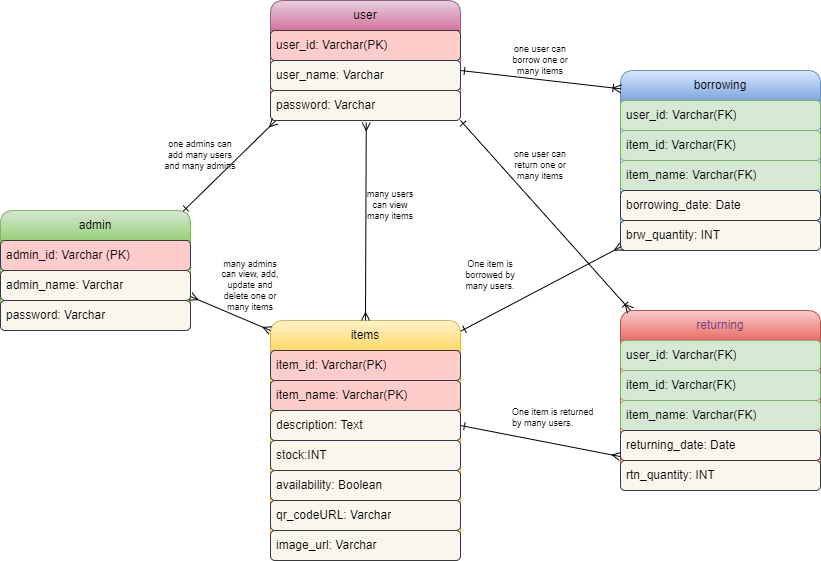

The diagram above was exported from draw.io. Its source (the exported page's mxGraphModel, read from the mxfile embedded in the PNG):
<mxGraphModel dx="1977" dy="502" grid="1" gridSize="10" guides="1" tooltips="1" connect="1" arrows="1" fold="1" page="1" pageScale="1" pageWidth="850" pageHeight="1100" math="0" shadow="0">
  <root>
    <mxCell id="0" />
    <mxCell id="1" parent="0" />
    <mxCell id="5" value="borrowing" style="swimlane;fontStyle=0;childLayout=stackLayout;horizontal=1;startSize=30;horizontalStack=0;resizeParent=1;resizeParentMax=0;resizeLast=0;collapsible=1;marginBottom=0;whiteSpace=wrap;html=1;rounded=1;fillColor=#dae8fc;strokeColor=#6c8ebf;gradientColor=#7ea6e0;" parent="1" vertex="1">
      <mxGeometry x="400" y="250" width="200" height="180" as="geometry" />
    </mxCell>
    <mxCell id="6" value="user_id: Varchar(FK)" style="text;strokeColor=#82b366;fillColor=#d5e8d4;align=left;verticalAlign=middle;spacingLeft=4;spacingRight=4;overflow=hidden;points=[[0,0.5],[1,0.5]];portConstraint=eastwest;rotatable=0;whiteSpace=wrap;html=1;rounded=1;" parent="5" vertex="1">
      <mxGeometry y="30" width="200" height="30" as="geometry" />
    </mxCell>
    <mxCell id="72" value="item_id: Varchar(FK)" style="text;strokeColor=#82b366;fillColor=#d5e8d4;align=left;verticalAlign=middle;spacingLeft=4;spacingRight=4;overflow=hidden;points=[[0,0.5],[1,0.5]];portConstraint=eastwest;rotatable=0;whiteSpace=wrap;html=1;rounded=1;" parent="5" vertex="1">
      <mxGeometry y="60" width="200" height="30" as="geometry" />
    </mxCell>
    <mxCell id="38" value="item_name: Varchar(FK)" style="text;strokeColor=#82b366;fillColor=#d5e8d4;align=left;verticalAlign=middle;spacingLeft=4;spacingRight=4;overflow=hidden;points=[[0,0.5],[1,0.5]];portConstraint=eastwest;rotatable=0;whiteSpace=wrap;html=1;rounded=1;" parent="5" vertex="1">
      <mxGeometry y="90" width="200" height="30" as="geometry" />
    </mxCell>
    <mxCell id="8" value="borrowing_date: Date" style="text;strokeColor=#36393d;fillColor=#f9f7ed;align=left;verticalAlign=middle;spacingLeft=4;spacingRight=4;overflow=hidden;points=[[0,0.5],[1,0.5]];portConstraint=eastwest;rotatable=0;whiteSpace=wrap;html=1;rounded=1;" parent="5" vertex="1">
      <mxGeometry y="120" width="200" height="30" as="geometry" />
    </mxCell>
    <mxCell id="27" value="brw_quantity: INT" style="text;strokeColor=#36393d;fillColor=#f9f7ed;align=left;verticalAlign=middle;spacingLeft=4;spacingRight=4;overflow=hidden;points=[[0,0.5],[1,0.5]];portConstraint=eastwest;rotatable=0;whiteSpace=wrap;html=1;rounded=1;" parent="5" vertex="1">
      <mxGeometry y="150" width="200" height="30" as="geometry" />
    </mxCell>
    <mxCell id="10" value="user" style="swimlane;fontStyle=0;childLayout=stackLayout;horizontal=1;startSize=30;horizontalStack=0;resizeParent=1;resizeParentMax=0;resizeLast=0;collapsible=1;marginBottom=0;whiteSpace=wrap;html=1;rounded=1;fillColor=#e6d0de;strokeColor=#996185;gradientColor=#d5739d;" parent="1" vertex="1">
      <mxGeometry x="50" y="180" width="190" height="120" as="geometry" />
    </mxCell>
    <mxCell id="11" value="user_id: Varchar(PK)" style="text;align=left;verticalAlign=middle;spacingLeft=4;spacingRight=4;overflow=hidden;points=[[0,0.5],[1,0.5]];portConstraint=eastwest;rotatable=0;whiteSpace=wrap;html=1;rounded=1;fillColor=#ffcccc;strokeColor=#36393d;" parent="10" vertex="1">
      <mxGeometry y="30" width="190" height="30" as="geometry" />
    </mxCell>
    <mxCell id="63" value="user_name: Varchar" style="text;strokeColor=#36393d;fillColor=#f9f7ed;align=left;verticalAlign=middle;spacingLeft=4;spacingRight=4;overflow=hidden;points=[[0,0.5],[1,0.5]];portConstraint=eastwest;rotatable=0;whiteSpace=wrap;html=1;rounded=1;" parent="10" vertex="1">
      <mxGeometry y="60" width="190" height="30" as="geometry" />
    </mxCell>
    <mxCell id="13" value="password: Varchar" style="text;strokeColor=#36393d;fillColor=#f9f7ed;align=left;verticalAlign=middle;spacingLeft=4;spacingRight=4;overflow=hidden;points=[[0,0.5],[1,0.5]];portConstraint=eastwest;rotatable=0;whiteSpace=wrap;html=1;rounded=1;" parent="10" vertex="1">
      <mxGeometry y="90" width="190" height="30" as="geometry" />
    </mxCell>
    <mxCell id="15" value="&lt;font color=&quot;#743b82&quot;&gt;returning&lt;/font&gt;" style="swimlane;fontStyle=0;childLayout=stackLayout;horizontal=1;startSize=30;horizontalStack=0;resizeParent=1;resizeParentMax=0;resizeLast=0;collapsible=1;marginBottom=0;whiteSpace=wrap;html=1;rounded=1;fillColor=#f8cecc;strokeColor=#b85450;gradientColor=#ea6b66;" parent="1" vertex="1">
      <mxGeometry x="400" y="490" width="200" height="180" as="geometry" />
    </mxCell>
    <mxCell id="16" value="user_id: Varchar(FK)" style="text;strokeColor=#82b366;fillColor=#d5e8d4;align=left;verticalAlign=middle;spacingLeft=4;spacingRight=4;overflow=hidden;points=[[0,0.5],[1,0.5]];portConstraint=eastwest;rotatable=0;whiteSpace=wrap;html=1;rounded=1;" parent="15" vertex="1">
      <mxGeometry y="30" width="200" height="30" as="geometry" />
    </mxCell>
    <mxCell id="71" value="item_id: Varchar(FK)" style="text;strokeColor=#82b366;fillColor=#d5e8d4;align=left;verticalAlign=middle;spacingLeft=4;spacingRight=4;overflow=hidden;points=[[0,0.5],[1,0.5]];portConstraint=eastwest;rotatable=0;whiteSpace=wrap;html=1;rounded=1;" parent="15" vertex="1">
      <mxGeometry y="60" width="200" height="30" as="geometry" />
    </mxCell>
    <mxCell id="17" value="item_name: Varchar(FK)" style="text;strokeColor=#82b366;fillColor=#d5e8d4;align=left;verticalAlign=middle;spacingLeft=4;spacingRight=4;overflow=hidden;points=[[0,0.5],[1,0.5]];portConstraint=eastwest;rotatable=0;whiteSpace=wrap;html=1;rounded=1;" parent="15" vertex="1">
      <mxGeometry y="90" width="200" height="30" as="geometry" />
    </mxCell>
    <mxCell id="18" value="returning_date: Date" style="text;strokeColor=#36393d;fillColor=#f9f7ed;align=left;verticalAlign=middle;spacingLeft=4;spacingRight=4;overflow=hidden;points=[[0,0.5],[1,0.5]];portConstraint=eastwest;rotatable=0;whiteSpace=wrap;html=1;rounded=1;" parent="15" vertex="1">
      <mxGeometry y="120" width="200" height="30" as="geometry" />
    </mxCell>
    <mxCell id="31" value="rtn_quantity: INT" style="text;strokeColor=#36393d;fillColor=#f9f7ed;align=left;verticalAlign=middle;spacingLeft=4;spacingRight=4;overflow=hidden;points=[[0,0.5],[1,0.5]];portConstraint=eastwest;rotatable=0;whiteSpace=wrap;html=1;rounded=1;" parent="15" vertex="1">
      <mxGeometry y="150" width="200" height="30" as="geometry" />
    </mxCell>
    <mxCell id="20" value="items" style="swimlane;fontStyle=0;childLayout=stackLayout;horizontal=1;startSize=30;horizontalStack=0;resizeParent=1;resizeParentMax=0;resizeLast=0;collapsible=1;marginBottom=0;whiteSpace=wrap;html=1;rounded=1;fillColor=#fff2cc;strokeColor=#d6b656;gradientColor=#ffd966;" parent="1" vertex="1">
      <mxGeometry x="50" y="500" width="190" height="240" as="geometry" />
    </mxCell>
    <mxCell id="21" value="item_id: Varchar(PK)" style="text;strokeColor=#36393d;fillColor=#ffcccc;align=left;verticalAlign=middle;spacingLeft=4;spacingRight=4;overflow=hidden;points=[[0,0.5],[1,0.5]];portConstraint=eastwest;rotatable=0;whiteSpace=wrap;html=1;rounded=1;" parent="20" vertex="1">
      <mxGeometry y="30" width="190" height="30" as="geometry" />
    </mxCell>
    <mxCell id="22" value="item_name: Varchar(PK)" style="text;align=left;verticalAlign=middle;spacingLeft=4;spacingRight=4;overflow=hidden;points=[[0,0.5],[1,0.5]];portConstraint=eastwest;rotatable=0;whiteSpace=wrap;html=1;rounded=1;fillColor=#ffcccc;strokeColor=#36393d;" parent="20" vertex="1">
      <mxGeometry y="60" width="190" height="30" as="geometry" />
    </mxCell>
    <mxCell id="23" value="description: Text" style="text;strokeColor=#36393d;fillColor=#f9f7ed;align=left;verticalAlign=middle;spacingLeft=4;spacingRight=4;overflow=hidden;points=[[0,0.5],[1,0.5]];portConstraint=eastwest;rotatable=0;whiteSpace=wrap;html=1;rounded=1;" parent="20" vertex="1">
      <mxGeometry y="90" width="190" height="30" as="geometry" />
    </mxCell>
    <mxCell id="24" value="stock:INT" style="text;strokeColor=#36393d;fillColor=#f9f7ed;align=left;verticalAlign=middle;spacingLeft=4;spacingRight=4;overflow=hidden;points=[[0,0.5],[1,0.5]];portConstraint=eastwest;rotatable=0;whiteSpace=wrap;html=1;rounded=1;" parent="20" vertex="1">
      <mxGeometry y="120" width="190" height="30" as="geometry" />
    </mxCell>
    <mxCell id="25" value="availability: Boolean" style="text;strokeColor=#36393d;fillColor=#f9f7ed;align=left;verticalAlign=middle;spacingLeft=4;spacingRight=4;overflow=hidden;points=[[0,0.5],[1,0.5]];portConstraint=eastwest;rotatable=0;whiteSpace=wrap;html=1;rounded=1;" parent="20" vertex="1">
      <mxGeometry y="150" width="190" height="30" as="geometry" />
    </mxCell>
    <mxCell id="68" value="qr_codeURL: Varchar" style="text;align=left;verticalAlign=middle;spacingLeft=4;spacingRight=4;overflow=hidden;points=[[0,0.5],[1,0.5]];portConstraint=eastwest;rotatable=0;whiteSpace=wrap;html=1;rounded=1;fillColor=#f9f7ed;strokeColor=#36393d;" parent="20" vertex="1">
      <mxGeometry y="180" width="190" height="30" as="geometry" />
    </mxCell>
    <mxCell id="74" value="image_url: Varchar" style="text;strokeColor=#36393d;fillColor=#f9f7ed;align=left;verticalAlign=middle;spacingLeft=4;spacingRight=4;overflow=hidden;points=[[0,0.5],[1,0.5]];portConstraint=eastwest;rotatable=0;whiteSpace=wrap;html=1;rounded=1;" vertex="1" parent="20">
      <mxGeometry y="210" width="190" height="30" as="geometry" />
    </mxCell>
    <mxCell id="42" value="admin" style="swimlane;fontStyle=0;childLayout=stackLayout;horizontal=1;startSize=30;horizontalStack=0;resizeParent=1;resizeParentMax=0;resizeLast=0;collapsible=1;marginBottom=0;whiteSpace=wrap;html=1;rounded=1;fillColor=#d5e8d4;strokeColor=#82b366;gradientColor=#97d077;" parent="1" vertex="1">
      <mxGeometry x="-220" y="390" width="190" height="120" as="geometry" />
    </mxCell>
    <mxCell id="44" value="admin_id: Varchar (PK)" style="text;strokeColor=#36393d;fillColor=#ffcccc;align=left;verticalAlign=middle;spacingLeft=4;spacingRight=4;overflow=hidden;points=[[0,0.5],[1,0.5]];portConstraint=eastwest;rotatable=0;whiteSpace=wrap;html=1;rounded=1;" parent="42" vertex="1">
      <mxGeometry y="30" width="190" height="30" as="geometry" />
    </mxCell>
    <mxCell id="73" value="admin_name: Varchar" style="text;strokeColor=#36393d;fillColor=#f9f7ed;align=left;verticalAlign=middle;spacingLeft=4;spacingRight=4;overflow=hidden;points=[[0,0.5],[1,0.5]];portConstraint=eastwest;rotatable=0;whiteSpace=wrap;html=1;rounded=1;" vertex="1" parent="42">
      <mxGeometry y="60" width="190" height="30" as="geometry" />
    </mxCell>
    <mxCell id="46" value="password: Varchar" style="text;strokeColor=#36393d;fillColor=#f9f7ed;align=left;verticalAlign=middle;spacingLeft=4;spacingRight=4;overflow=hidden;points=[[0,0.5],[1,0.5]];portConstraint=eastwest;rotatable=0;whiteSpace=wrap;html=1;rounded=1;" parent="42" vertex="1">
      <mxGeometry y="90" width="190" height="30" as="geometry" />
    </mxCell>
    <mxCell id="50" value="" style="endArrow=ERmany;html=1;sketch=0;startArrow=ERone;startFill=0;endFill=0;exitX=0.961;exitY=0.007;exitDx=0;exitDy=0;exitPerimeter=0;entryX=0.025;entryY=1.022;entryDx=0;entryDy=0;entryPerimeter=0;" parent="1" source="42" target="13" edge="1">
      <mxGeometry width="50" height="50" relative="1" as="geometry">
        <mxPoint x="-40" y="400" as="sourcePoint" />
        <mxPoint x="50" y="300" as="targetPoint" />
      </mxGeometry>
    </mxCell>
    <mxCell id="51" value="" style="endArrow=ERmany;html=1;sketch=0;startArrow=ERmany;startFill=0;endFill=0;" parent="1" edge="1">
      <mxGeometry width="50" height="50" relative="1" as="geometry">
        <mxPoint x="50" y="510" as="sourcePoint" />
        <mxPoint x="-30" y="476" as="targetPoint" />
      </mxGeometry>
    </mxCell>
    <mxCell id="52" value="" style="endArrow=ERoneToMany;html=1;sketch=0;exitX=1;exitY=1;exitDx=0;exitDy=0;exitPerimeter=0;startArrow=ERone;startFill=0;endFill=0;" parent="1" edge="1">
      <mxGeometry width="50" height="50" relative="1" as="geometry">
        <mxPoint x="240" y="300" as="sourcePoint" />
        <mxPoint x="410" y="490" as="targetPoint" />
      </mxGeometry>
    </mxCell>
    <mxCell id="53" value="" style="endArrow=ERoneToMany;html=1;sketch=0;entryX=0.003;entryY=0.102;entryDx=0;entryDy=0;entryPerimeter=0;endFill=0;startArrow=ERone;startFill=0;" parent="1" target="5" edge="1">
      <mxGeometry width="50" height="50" relative="1" as="geometry">
        <mxPoint x="240" y="250" as="sourcePoint" />
        <mxPoint x="400" y="235" as="targetPoint" />
      </mxGeometry>
    </mxCell>
    <mxCell id="54" value="" style="endArrow=ERmany;html=1;sketch=0;endFill=0;startArrow=ERmany;startFill=0;exitX=0.5;exitY=0;exitDx=0;exitDy=0;entryX=0.504;entryY=1.067;entryDx=0;entryDy=0;entryPerimeter=0;" parent="1" source="20" target="13" edge="1">
      <mxGeometry width="50" height="50" relative="1" as="geometry">
        <mxPoint x="-20" y="485" as="sourcePoint" />
        <mxPoint x="140" y="300" as="targetPoint" />
      </mxGeometry>
    </mxCell>
    <mxCell id="55" value="" style="endArrow=ERmany;html=1;sketch=0;startArrow=ERone;startFill=0;endFill=0;exitX=1;exitY=0.5;exitDx=0;exitDy=0;entryX=-0.002;entryY=0.867;entryDx=0;entryDy=0;entryPerimeter=0;" parent="1" source="23" target="18" edge="1">
      <mxGeometry width="50" height="50" relative="1" as="geometry">
        <mxPoint x="240" y="650" as="sourcePoint" />
        <mxPoint x="401" y="611" as="targetPoint" />
      </mxGeometry>
    </mxCell>
    <mxCell id="56" value="one admins can add many users and many admins" style="text;html=1;strokeColor=none;fillColor=none;align=center;verticalAlign=middle;whiteSpace=wrap;rounded=0;fontSize=9;" parent="1" vertex="1">
      <mxGeometry x="-60" y="320" width="80" height="30" as="geometry" />
    </mxCell>
    <mxCell id="57" value="one user can borrow one or many items" style="text;html=1;strokeColor=none;fillColor=none;align=center;verticalAlign=middle;whiteSpace=wrap;rounded=0;fontSize=9;" parent="1" vertex="1">
      <mxGeometry x="290" y="225" width="60" height="30" as="geometry" />
    </mxCell>
    <mxCell id="59" value="one user can return one or many items" style="text;html=1;strokeColor=none;fillColor=none;align=center;verticalAlign=middle;whiteSpace=wrap;rounded=0;fontSize=9;" parent="1" vertex="1">
      <mxGeometry x="290" y="330" width="60" height="30" as="geometry" />
    </mxCell>
    <mxCell id="61" value="many users can view many items" style="text;html=1;strokeColor=none;fillColor=none;align=center;verticalAlign=middle;whiteSpace=wrap;rounded=0;fontSize=9;" parent="1" vertex="1">
      <mxGeometry x="140" y="370" width="60" height="30" as="geometry" />
    </mxCell>
    <mxCell id="62" value="many admins can view, add, update and delete one or many items" style="text;html=1;strokeColor=none;fillColor=none;align=center;verticalAlign=middle;whiteSpace=wrap;rounded=0;fontSize=9;" parent="1" vertex="1">
      <mxGeometry y="450" width="60" height="30" as="geometry" />
    </mxCell>
    <mxCell id="64" value="One item is borrowed by many users." style="text;html=1;strokeColor=none;fillColor=none;align=center;verticalAlign=middle;whiteSpace=wrap;rounded=0;fontSize=9;" parent="1" vertex="1">
      <mxGeometry x="240" y="440" width="60" height="30" as="geometry" />
    </mxCell>
    <mxCell id="65" value="" style="endArrow=ERmany;html=1;sketch=0;fontSize=9;exitX=1.002;exitY=0.044;exitDx=0;exitDy=0;endFill=0;startArrow=ERone;startFill=0;entryX=0.005;entryY=0.867;entryDx=0;entryDy=0;entryPerimeter=0;exitPerimeter=0;" parent="1" source="20" target="27" edge="1">
      <mxGeometry width="50" height="50" relative="1" as="geometry">
        <mxPoint x="350" y="430" as="sourcePoint" />
        <mxPoint x="400" y="380" as="targetPoint" />
      </mxGeometry>
    </mxCell>
    <mxCell id="66" value="One item is returned by many users." style="text;whiteSpace=wrap;html=1;fontSize=9;" parent="1" vertex="1">
      <mxGeometry x="290" y="580" width="90" height="30" as="geometry" />
    </mxCell>
  </root>
</mxGraphModel>